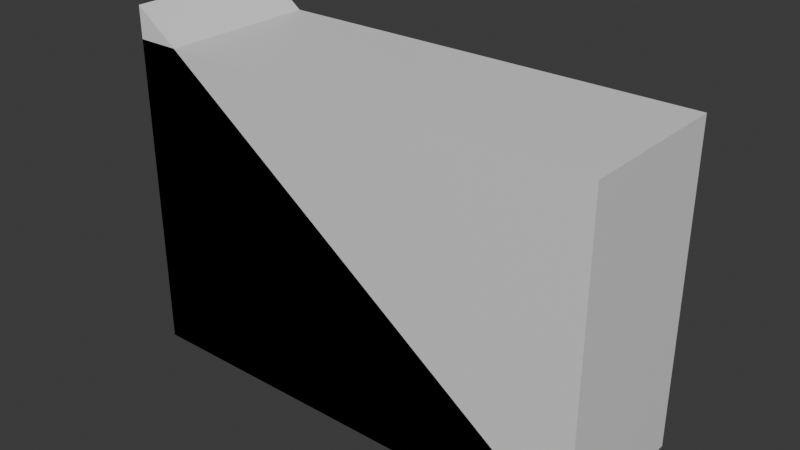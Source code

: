 # Source: stair.blend  (saved by Blender 4.5.90; exported with 4.5.12 LTS)
import bpy
from mathutils import Matrix  # noqa: F401  (used for matrix-valued properties, if any)

bpy.ops.wm.read_factory_settings(use_empty=True)
scene = bpy.context.scene
scene.name = 'Scene'

# ---- collections
col_collection = bpy.data.collections.new('Collection'); scene.collection.children.link(col_collection)

# ---- materials (node trees are filled in below, after node groups)
mat_material = bpy.data.materials.new('Material')
mat_material.alpha_threshold = 0.0
mat_material.roughness = 0.5
mat_material.line_color = (0.0, 0.0, 0.0, 1.0)
mat_material_001 = bpy.data.materials.new('Material.001')
mat_material_001.alpha_threshold = 0.0
mat_material_001.roughness = 0.5
mat_material_001.line_color = (0.0, 0.0, 0.0, 1.0)

# ---- material node trees
mat_material.use_nodes = True; mat_material.node_tree.nodes.clear()
_N = mat_material.node_tree.nodes; _L = mat_material.node_tree.links
n0 = _N.new('ShaderNodeOutputMaterial'); n0.name = 'Material Output'; n0.location = (200, 100)
n1 = _N.new('ShaderNodeBsdfPrincipled'); n1.name = 'Principled BSDF'; n1.location = (-200, 100)
n1.inputs[3].default_value = 1.45
_L.new(n1.outputs[0], n0.inputs[0])
n0.is_active_output = True
mat_material_001.use_nodes = True; mat_material_001.node_tree.nodes.clear()
_N = mat_material_001.node_tree.nodes; _L = mat_material_001.node_tree.links
n0 = _N.new('ShaderNodeOutputMaterial'); n0.name = 'Material Output'; n0.location = (200, 100)
n1 = _N.new('ShaderNodeBsdfPrincipled'); n1.name = 'Principled BSDF'; n1.location = (-200, 100)
n1.inputs[3].default_value = 1.45
_L.new(n1.outputs[0], n0.inputs[0])
n0.is_active_output = True

# ---- world
world_world = bpy.data.worlds.new('World'); scene.world = world_world
world_world.use_nodes = True; world_world.node_tree.nodes.clear()
_N = world_world.node_tree.nodes; _L = world_world.node_tree.links
n0 = _N.new('ShaderNodeOutputWorld'); n0.name = 'World Output'; n0.location = (200, 100)
n1 = _N.new('ShaderNodeBackground'); n1.name = 'Background'; n1.location = (-200, 100)
n1.inputs[0].default_value = (0.05088, 0.05088, 0.05088, 1.0)
_L.new(n1.outputs[0], n0.inputs[0])
n0.is_active_output = True
world_world.color = (0.05088, 0.05088, 0.05088)
world_world.sun_shadow_jitter_overblur = 0.0

# ---- meshes
me_cube = bpy.data.meshes.new('Cube')
me_cube.from_pydata([(-2.5, 0.5, 2.2), (-2.5, 0.5, 0.0), (0.5, 0.5, 0.0), (-2.5, -0.5, 2.2), (-2.5, -0.5, 0.0), (0.5, -0.5, 0.0)], [], [(0, 2, 1), (4, 5, 3), (0, 3, 5, 2), (4, 1, 2, 5), (4, 3, 0, 1)])
_uv = me_cube.uv_layers.new(name='UVMap')
_uv.uv.foreach_set('vector', [0.625, 0.5, 0.375, 0.75, 0.375, 0.5, 0.375, 0.25, 0.125, 0.75, 0.625, 0.25, 0.625, 0.5, 0.625, 0.25, 0.125, 0.75, 0.375, 0.75, 0.125, 0.5, 0.375, 0.5, 0.375, 0.75, 0.125, 0.75, 0.375, 0.25, 0.625, 0.25, 0.625, 0.5, 0.375, 0.5])
me_cube.materials.append(mat_material)
me_cube.use_mirror_vertex_groups = False
me_cube.update()
me_cube_001 = bpy.data.meshes.new('Cube.001')
me_cube_001.from_pydata([(-2.5, 0.5, 2.0), (-2.5, 0.5, 0.0), (0.5, 0.5, 2.0), (0.5, 0.5, 0.0), (-2.5, -0.5, 2.0), (-2.5, -0.5, 0.0), (0.5, -0.5, 2.0), (0.5, -0.5, 0.0)], [], [(0, 4, 6, 2), (3, 2, 6, 7), (7, 6, 4, 5), (5, 1, 3, 7), (1, 0, 2, 3), (5, 4, 0, 1)])
_uv = me_cube_001.uv_layers.new(name='UVMap')
_uv.uv.foreach_set('vector', [0.625, 0.5, 0.875, 0.5, 0.875, 0.75, 0.625, 0.75, 0.375, 0.75, 0.625, 0.75, 0.625, 1.0, 0.375, 1.0, 0.375, 0.0, 0.625, 0.0, 0.625, 0.25, 0.375, 0.25, 0.125, 0.5, 0.375, 0.5, 0.375, 0.75, 0.125, 0.75, 0.375, 0.5, 0.625, 0.5, 0.625, 0.75, 0.375, 0.75, 0.375, 0.25, 0.625, 0.25, 0.625, 0.5, 0.375, 0.5])
me_cube_001.materials.append(mat_material_001)
me_cube_001.use_mirror_vertex_groups = False
me_cube_001.update()

# ---- objects
ob_default_i_large = bpy.data.objects.new('default_i_large', me_cube)
ob_default_i_large_1 = bpy.data.objects.new('_default_i_large', me_cube_001)

# ---- transforms, parenting, visibility, modifiers, constraints
ob_default_i_large.location = (0.0, 0.0, 0.0)
ob_default_i_large.lock_rotations_4d = False
ob_default_i_large.empty_display_type = 'ARROWS'
ob_default_i_large.lineart.crease_threshold = 0.0
ob_default_i_large_1.location = (0.0, 0.0, 0.0)
ob_default_i_large_1.lock_rotations_4d = False
ob_default_i_large_1.empty_display_type = 'ARROWS'
ob_default_i_large_1.lineart.crease_threshold = 0.0

# ---- collection membership
col_collection.objects.link(ob_default_i_large)
col_collection.objects.link(ob_default_i_large_1)

# ---- scene / render settings (as saved in the file)
scene.frame_start = 1; scene.frame_end = 250; scene.frame_set(1)
scene.render.engine = 'BLENDER_EEVEE_NEXT'
bpy.context.view_layer.update()

# ---- added for rendering (the .blend has no active camera and no usable light): camera, sun
cam_auto = bpy.data.cameras.new('AutoCamera')
cam_auto.lens = 50.0
cam_auto.sensor_width = 36.0
cam_auto.clip_end = 1000.0
ob_auto_camera = bpy.data.objects.new('AutoCamera', cam_auto)
scene.collection.objects.link(ob_auto_camera)
ob_auto_camera.location = (2.56422, -4.27706, 3.95137)
ob_auto_camera.rotation_euler = (1.09748, -7.21219e-08, 0.694738)
scene.camera = ob_auto_camera
light_auto_sun = bpy.data.lights.new('AutoSun', 'SUN')
light_auto_sun.energy = 3.0
light_auto_sun.angle = 0.0523599
ob_auto_sun = bpy.data.objects.new('AutoSun', light_auto_sun)
scene.collection.objects.link(ob_auto_sun)
ob_auto_sun.rotation_euler = (0.872665, 0.174533, 0.523599)
bpy.context.view_layer.update()
